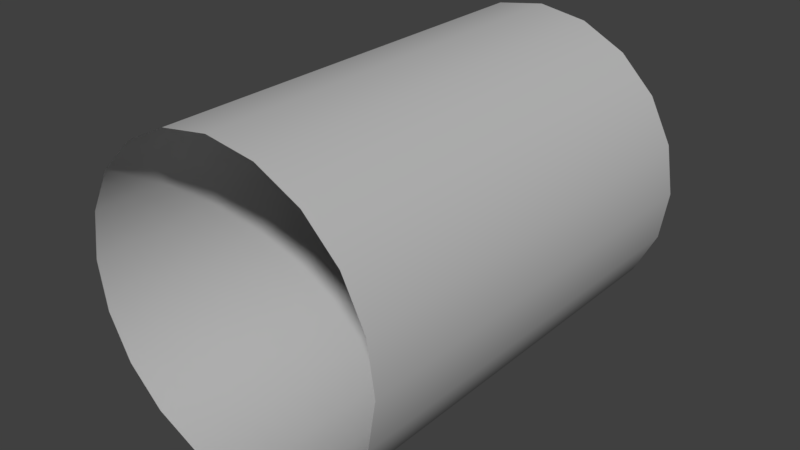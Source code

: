 # Source: s01_straight_aa.blend  (saved by Blender 2.78.0; exported with 4.5.12 LTS)
import bpy
from mathutils import Matrix  # noqa: F401  (used for matrix-valued properties, if any)

bpy.ops.wm.read_factory_settings(use_empty=True)
scene = bpy.context.scene
scene.name = 'Scene'

# ---- collections
col_collection_1 = bpy.data.collections.new('Collection 1'); scene.collection.children.link(col_collection_1)

# ---- materials (node trees are filled in below, after node groups)
mat_lambert2 = bpy.data.materials.new('lambert2')
mat_lambert2.alpha_threshold = 0.0
mat_lambert2.use_transparent_shadow = False
mat_lambert2.diffuse_color = (0.5, 0.5, 0.5, 1.0)
mat_lambert2.specular_color = (0.25, 0.25, 0.25)
mat_lambert2.roughness = 0.5

# ---- material node trees

# ---- world
world_world = bpy.data.worlds.new('World'); scene.world = world_world
world_world.color = (0.05088, 0.05088, 0.05088)
world_world.use_sun_shadow = False
world_world.sun_shadow_jitter_overblur = 0.0
world_world.cycles.sampling_method = 'MANUAL'

# ---- meshes
me_vm = bpy.data.meshes.new('VM')
me_vm.from_pydata([(-38.0, 3.388e-05, 104.0), (-36.14, 11.74, 104.0), (-30.74, 22.34, 104.0), (-22.34, 30.74, 104.0), (-11.74, 36.14, 104.0), (5.428e-06, 38.0, 104.0), (11.74, 36.14, 104.0), (22.34, 30.74, 104.0), (30.74, 22.34, 104.0), (36.14, 11.74, 104.0), (38.0, 3.754e-05, 104.0), (36.14, -11.74, 104.0), (30.74, -22.34, 104.0), (22.34, -30.74, 104.0), (11.74, -36.14, 104.0), (1.275e-05, -38.0, 104.0), (-11.74, -36.14, 104.0), (-22.34, -30.74, 104.0), (-30.74, -22.34, 104.0), (-36.14, -11.74, 104.0), (11.74, -36.14, 99.99), (1.24e-05, -38.0, 99.99), (-11.74, -36.14, 99.99), (-22.34, -30.74, 99.99), (-30.74, -22.34, 99.99), (-36.14, -11.74, 99.99), (-38.0, 3.258e-05, 99.99), (-36.14, 11.74, 99.99), (-30.74, 22.34, 99.99), (-22.34, 30.74, 99.99), (-11.74, 36.14, 99.99), (5.079e-06, 38.0, 99.99), (11.74, 36.14, 99.99), (22.34, 30.74, 99.99), (30.74, 22.34, 99.99), (36.14, 11.74, 99.99), (38.0, 3.624e-05, 99.99), (36.14, -11.74, 99.99), (30.74, -22.34, 99.99), (22.34, -30.74, 99.99), (-38.0, 2.693e-11, 0.0001649), (-36.14, 11.74, 0.0001609), (-30.74, 22.34, 0.000157), (-22.34, 30.74, 0.0001535), (-11.74, 36.14, 0.0001546), (-3.662e-06, 38.0, 0.0001492), (11.74, 36.14, 0.0001526), (22.34, 30.74, 0.0001496), (30.74, 22.34, 0.0001554), (36.14, 11.74, 0.0001584), (38.0, 3.662e-06, 0.000162), (36.14, -11.74, 0.000166), (30.74, -22.34, 0.00017), (22.34, -30.74, 0.0001734), (11.74, -36.14, 0.0001723), (3.662e-06, -38.0, 0.0001777), (-11.74, -36.14, 0.0001782), (-22.34, -30.74, 0.0001773), (-30.74, -22.34, 0.0001753), (-36.14, -11.74, 0.0001685), (11.74, -36.14, 4.0), (3.773e-06, -38.0, 4.0), (-11.74, -36.14, 4.0), (-22.34, -30.74, 4.0), (-30.74, -22.34, 4.0), (-36.14, -11.74, 4.0), (-38.0, 1.303e-06, 4.0), (-36.14, 11.74, 4.0), (-30.74, 22.34, 4.0), (-22.34, 30.74, 4.0), (-11.74, 36.14, 4.0), (-3.312e-06, 38.0, 4.0), (11.74, 36.14, 4.0), (22.34, 30.74, 4.0), (30.74, 22.34, 4.0), (36.14, 11.74, 4.0), (38.0, 4.966e-06, 4.0), (36.14, -11.74, 4.0), (30.74, -22.34, 4.0), (22.34, -30.74, 4.0)], [], [(21, 15, 14, 20), (22, 16, 15, 21), (23, 17, 16, 22), (24, 18, 17, 23), (25, 19, 18, 24), (26, 0, 19, 25), (27, 1, 0, 26), (28, 2, 1, 27), (29, 3, 2, 28), (30, 4, 3, 29), (31, 5, 4, 30), (32, 6, 5, 31), (33, 7, 6, 32), (34, 8, 7, 33), (35, 9, 8, 34), (36, 10, 9, 35), (37, 11, 10, 36), (38, 12, 11, 37), (39, 13, 12, 38), (20, 14, 13, 39), (61, 60, 54, 55), (62, 61, 55, 56), (63, 62, 56, 57), (64, 63, 57, 58), (65, 64, 58, 59), (66, 65, 59, 40), (67, 66, 40, 41), (68, 67, 41, 42), (69, 68, 42, 43), (70, 69, 43, 44), (71, 70, 44, 45), (72, 71, 45, 46), (73, 72, 46, 47), (74, 73, 47, 48), (75, 74, 48, 49), (76, 75, 49, 50), (77, 76, 50, 51), (78, 77, 51, 52), (79, 78, 52, 53), (60, 79, 53, 54), (27, 26, 66, 67), (28, 27, 67, 68), (29, 28, 68, 69), (30, 29, 69, 70), (31, 30, 70, 71), (32, 31, 71, 72), (33, 32, 72, 73), (34, 33, 73, 74), (35, 34, 74, 75), (36, 35, 75, 76), (37, 36, 76, 77), (38, 37, 77, 78), (39, 38, 78, 79), (20, 39, 79, 60), (21, 20, 60, 61), (22, 21, 61, 62), (23, 22, 62, 63), (24, 23, 63, 64), (25, 24, 64, 65), (26, 25, 65, 66)])
me_vm.polygons.foreach_set('use_smooth', [True] * 60)
_k = set([(0, 1), (0, 19), (1, 2), (2, 3), (3, 4), (4, 5), (5, 6), (6, 7), (7, 8), (8, 9), (9, 10), (10, 11), (11, 12), (12, 13), (13, 14), (14, 15), (15, 16), (16, 17), (17, 18), (18, 19), (40, 41), (40, 59), (41, 42), (42, 43), (43, 44), (44, 45), (45, 46), (46, 47), (47, 48), (48, 49), (49, 50), (50, 51), (51, 52), (52, 53), (53, 54), (54, 55), (55, 56), (56, 57), (57, 58), (58, 59)])
me_vm.attributes.new('sharp_edge', 'BOOLEAN', 'EDGE').data.foreach_set('value', [ (min(e.vertices), max(e.vertices)) in _k for e in me_vm.edges])
_uv = me_vm.uv_layers.new(name='map1')
_uv.uv.foreach_set('vector', [0.02511, 0.4991, 0.008757, 0.4992, 0.008803, 0.4494, 0.02524, 0.4493, 0.02483, 0.5486, 0.008401, 0.5486, 0.008757, 0.4992, 0.02511, 0.4991, 0.02489, 0.5985, 0.008403, 0.5986, 0.008401, 0.5486, 0.02483, 0.5486, 0.02464, 0.6489, 0.008082, 0.6489, 0.008403, 0.5986, 0.02489, 0.5985, 0.02454, 0.6989, 0.008073, 0.699, 0.008082, 0.6489, 0.02464, 0.6489, 0.02448, 0.7488, 0.008093, 0.7489, 0.008073, 0.699, 0.02454, 0.6989, 0.02438, 0.7983, 0.007906, 0.7985, 0.008093, 0.7489, 0.02448, 0.7488, 0.02489, 0.8484, 0.008341, 0.8486, 0.007906, 0.7985, 0.02438, 0.7983, 0.0257, 0.8986, 0.009074, 0.8993, 0.008341, 0.8486, 0.02489, 0.8484, 0.02804, 0.9483, 0.01142, 0.9497, 0.009074, 0.8993, 0.0257, 0.8986, 0.03261, 0.9963, 0.01696, 0.9978, 0.01142, 0.9497, 0.02804, 0.9483, 0.03031, 0.05086, 0.0142, 0.04955, 0.02054, 0.00234, 0.03524, 0.004066, 0.02804, 0.1, 0.01159, 0.09948, 0.0142, 0.04955, 0.03031, 0.05086, 0.02679, 0.1501, 0.01024, 0.1499, 0.01159, 0.09948, 0.02804, 0.1, 0.02625, 0.2, 0.009804, 0.2, 0.01024, 0.1499, 0.02679, 0.1501, 0.02595, 0.2497, 0.009606, 0.2498, 0.009804, 0.2, 0.02625, 0.2, 0.02561, 0.2992, 0.009194, 0.2992, 0.009606, 0.2498, 0.02595, 0.2497, 0.02564, 0.3491, 0.009173, 0.3491, 0.009194, 0.2992, 0.02561, 0.2992, 0.02537, 0.3993, 0.008837, 0.3994, 0.009173, 0.3491, 0.02564, 0.3491, 0.02524, 0.4493, 0.008803, 0.4494, 0.008837, 0.3994, 0.02537, 0.3993, 0.428, 0.5, 0.4281, 0.4502, 0.4446, 0.4503, 0.4444, 0.5001, 0.4281, 0.5495, 0.428, 0.5, 0.4444, 0.5001, 0.4445, 0.5496, 0.4278, 0.5994, 0.4281, 0.5495, 0.4445, 0.5496, 0.4443, 0.5995, 0.4278, 0.6497, 0.4278, 0.5994, 0.4443, 0.5995, 0.4445, 0.6499, 0.4277, 0.6998, 0.4278, 0.6497, 0.4445, 0.6499, 0.4443, 0.7, 0.4276, 0.7496, 0.4277, 0.6998, 0.4443, 0.7, 0.444, 0.7498, 0.4275, 0.7992, 0.4276, 0.7496, 0.444, 0.7498, 0.444, 0.7994, 0.4268, 0.8491, 0.4275, 0.7992, 0.444, 0.7994, 0.4434, 0.8495, 0.4259, 0.8993, 0.4268, 0.8491, 0.4434, 0.8495, 0.4425, 0.9, 0.4234, 0.9487, 0.4259, 0.8993, 0.4425, 0.9, 0.44, 0.9501, 0.4188, 0.9963, 0.4234, 0.9487, 0.44, 0.9501, 0.4343, 0.9978, 0.4243, 0.05117, 0.4195, 0.003998, 0.4343, 0.002313, 0.4406, 0.04989, 0.4265, 0.1006, 0.4243, 0.05117, 0.4406, 0.04989, 0.4431, 0.1001, 0.4277, 0.1508, 0.4265, 0.1006, 0.4431, 0.1001, 0.4443, 0.1507, 0.428, 0.2008, 0.4277, 0.1508, 0.4443, 0.1507, 0.4446, 0.2008, 0.4282, 0.2505, 0.428, 0.2008, 0.4446, 0.2008, 0.4446, 0.2506, 0.4283, 0.3, 0.4282, 0.2505, 0.4446, 0.2506, 0.4448, 0.3001, 0.4281, 0.3499, 0.4283, 0.3, 0.4448, 0.3001, 0.4446, 0.35, 0.4282, 0.4002, 0.4281, 0.3499, 0.4446, 0.35, 0.4447, 0.4003, 0.4281, 0.4502, 0.4282, 0.4002, 0.4447, 0.4003, 0.4446, 0.4503, 0.02438, 0.7983, 0.02448, 0.7488, 0.4276, 0.7496, 0.4275, 0.7992, 0.02489, 0.8484, 0.02438, 0.7983, 0.4275, 0.7992, 0.4268, 0.8491, 0.0257, 0.8986, 0.02489, 0.8484, 0.4268, 0.8491, 0.4259, 0.8993, 0.02804, 0.9483, 0.0257, 0.8986, 0.4259, 0.8993, 0.4234, 0.9487, 0.03261, 0.9963, 0.02804, 0.9483, 0.4234, 0.9487, 0.4188, 0.9963, 0.03031, 0.05086, 0.03524, 0.004066, 0.4195, 0.003998, 0.4243, 0.05117, 0.02804, 0.1, 0.03031, 0.05086, 0.4243, 0.05117, 0.4265, 0.1006, 0.02679, 0.1501, 0.02804, 0.1, 0.4265, 0.1006, 0.4277, 0.1508, 0.02625, 0.2, 0.02679, 0.1501, 0.4277, 0.1508, 0.428, 0.2008, 0.02595, 0.2497, 0.02625, 0.2, 0.428, 0.2008, 0.4282, 0.2505, 0.02561, 0.2992, 0.02595, 0.2497, 0.4282, 0.2505, 0.4283, 0.3, 0.02564, 0.3491, 0.02561, 0.2992, 0.4283, 0.3, 0.4281, 0.3499, 0.02537, 0.3993, 0.02564, 0.3491, 0.4281, 0.3499, 0.4282, 0.4002, 0.02524, 0.4493, 0.02537, 0.3993, 0.4282, 0.4002, 0.4281, 0.4502, 0.02511, 0.4991, 0.02524, 0.4493, 0.4281, 0.4502, 0.428, 0.5, 0.02483, 0.5486, 0.02511, 0.4991, 0.428, 0.5, 0.4281, 0.5495, 0.02489, 0.5985, 0.02483, 0.5486, 0.4281, 0.5495, 0.4278, 0.5994, 0.02464, 0.6489, 0.02489, 0.5985, 0.4278, 0.5994, 0.4278, 0.6497, 0.02454, 0.6989, 0.02464, 0.6489, 0.4278, 0.6497, 0.4277, 0.6998, 0.02448, 0.7488, 0.02454, 0.6989, 0.4277, 0.6998, 0.4276, 0.7496])
me_vm.materials.append(mat_lambert2)
me_vm.use_remesh_preserve_volume = False
me_vm.use_remesh_preserve_attributes = False
me_vm.use_mirror_vertex_groups = False
me_vm.update()
me_vm.normals_split_custom_set([tuple(v) for v in zip(*[iter([-1.441e-08, 1.0, -9.272e-07, 1.441e-08, 1.0, -1.53e-06, -0.309, 0.9511, -7.362e-07, -0.309, 0.9511, -5.17e-07, 0.309, 0.9511, -6.148e-07, 0.309, 0.9511, -8.777e-07, 1.441e-08, 1.0, -1.53e-06, -1.441e-08, 1.0, -9.272e-07, 0.5878, 0.809, -2.827e-07, 0.5878, 0.809, -2.473e-07, 0.309, 0.9511, -8.777e-07, 0.309, 0.9511, -6.148e-07, 0.809, 0.5878, -2.865e-07, 0.809, 0.5878, -3.259e-07, 0.5878, 0.809, -2.473e-07, 0.5878, 0.809, -2.827e-07, 0.9511, 0.309, -1.871e-07, 0.9511, 0.309, -2.037e-07, 0.809, 0.5878, -3.259e-07, 0.809, 0.5878, -2.865e-07, 1.0, -1.681e-07, -3.977e-08, 1.0, -2.785e-07, 1.42e-13, 0.9511, 0.309, -2.037e-07, 0.9511, 0.309, -1.871e-07, 0.9511, -0.309, 7.444e-08, 0.9511, -0.309, 1.222e-07, 1.0, -2.785e-07, 1.42e-13, 1.0, -1.681e-07, -3.977e-08, 0.809, -0.5878, 1.865e-07, 0.809, -0.5878, 2.445e-07, 0.9511, -0.309, 1.222e-07, 0.9511, -0.309, 7.444e-08, 0.5878, -0.809, 1.999e-07, 0.5878, -0.809, 1.63e-07, 0.809, -0.5878, 2.445e-07, 0.809, -0.5878, 1.865e-07, 0.309, -0.9511, 3.608e-07, 0.309, -0.9511, 4.103e-07, 0.5878, -0.809, 1.63e-07, 0.5878, -0.809, 1.999e-07, 4.082e-08, -1.0, 2.889e-07, 1.008e-07, -1.0, 2.258e-07, 0.309, -0.9511, 4.103e-07, 0.309, -0.9511, 3.608e-07, -0.309, -0.9511, 1.327e-07, -0.309, -0.9511, -1.001e-07, 1.008e-07, -1.0, 2.258e-07, 4.082e-08, -1.0, 2.889e-07, -0.5878, -0.809, 2.827e-07, -0.5878, -0.809, 2.473e-07, -0.309, -0.9511, -1.001e-07, -0.309, -0.9511, 1.327e-07, -0.809, -0.5878, 2.474e-07, -0.809, -0.5878, 2.445e-07, -0.5878, -0.809, 2.473e-07, -0.5878, -0.809, 2.827e-07, -0.9511, -0.309, 1.43e-07, -0.9511, -0.309, 1.12e-07, -0.809, -0.5878, 2.445e-07, -0.809, -0.5878, 2.474e-07, -1.0, -2.881e-08, 3.956e-08, -1.0, -1.441e-07, 5.267e-14, -0.9511, -0.309, 1.12e-07, -0.9511, -0.309, 1.43e-07, -0.9511, 0.309, -1.086e-07, -0.9511, 0.309, -1.935e-07, -1.0, -1.441e-07, 5.267e-14, -1.0, -2.881e-08, 3.956e-08, -0.809, 0.5878, -2.256e-07, -0.809, 0.5878, -3.259e-07, -0.9511, 0.309, -1.935e-07, -0.9511, 0.309, -1.086e-07, -0.5878, 0.809, -1.999e-07, -0.5878, 0.809, -1.63e-07, -0.809, 0.5878, -3.259e-07, -0.809, 0.5878, -2.256e-07, -0.309, 0.9511, -5.17e-07, -0.309, 0.9511, -7.362e-07, -0.5878, 0.809, -1.63e-07, -0.5878, 0.809, -1.999e-07, -4.562e-08, 1.0, -1.625e-07, -0.309, 0.9511, -1.489e-07, -0.309, 0.9511, 0.0, -7.684e-08, 1.0, 0.0, 0.309, 0.9511, -1.76e-07, -4.562e-08, 1.0, -1.625e-07, -7.684e-08, 1.0, 0.0, 0.309, 0.9511, 0.0, 0.5878, 0.809, -2.403e-07, 0.309, 0.9511, -1.76e-07, 0.309, 0.9511, 0.0, 0.5878, 0.809, -1.624e-07, 0.809, 0.5878, -2.86e-07, 0.5878, 0.809, -2.403e-07, 0.5878, 0.809, -1.624e-07, 0.809, 0.5878, -3.249e-07, 0.9511, 0.309, -1.766e-07, 0.809, 0.5878, -2.86e-07, 0.809, 0.5878, -3.249e-07, 0.9511, 0.309, -1.827e-07, 1.0, 2.161e-08, -3.977e-08, 0.9511, 0.309, -1.766e-07, 0.9511, 0.309, -1.827e-07, 1.0, 6.723e-08, 0.0, 0.9511, -0.309, 6.409e-08, 1.0, 2.161e-08, -3.977e-08, 1.0, 6.723e-08, 0.0, 0.9511, -0.309, 1.015e-07, 0.809, -0.5878, 1.861e-07, 0.9511, -0.309, 6.409e-08, 0.9511, -0.309, 1.015e-07, 0.809, -0.5878, 2.436e-07, 0.5878, -0.809, 1.997e-07, 0.809, -0.5878, 1.861e-07, 0.809, -0.5878, 2.436e-07, 0.5878, -0.809, 1.624e-07, 0.309, -0.9511, 3.181e-07, 0.5878, -0.809, 1.997e-07, 0.5878, -0.809, 1.624e-07, 0.309, -0.9511, 3.249e-07, 3.842e-08, -1.0, 1.76e-07, 0.309, -0.9511, 3.181e-07, 0.309, -0.9511, 3.249e-07, 5.283e-08, -1.0, 3.664e-14, -0.309, -0.9511, 2.033e-08, 3.842e-08, -1.0, 1.76e-07, 5.283e-08, -1.0, 3.664e-14, -0.309, -0.9511, -3.249e-07, -0.5878, -0.809, 2.403e-07, -0.309, -0.9511, 2.033e-08, -0.309, -0.9511, -3.249e-07, -0.5878, -0.809, 1.624e-07, -0.809, -0.5878, 2.47e-07, -0.5878, -0.809, 2.403e-07, -0.5878, -0.809, 1.624e-07, -0.809, -0.5878, 2.436e-07, -0.9511, -0.309, 1.377e-07, -0.809, -0.5878, 2.47e-07, -0.809, -0.5878, 2.436e-07, -0.9511, -0.309, 1.015e-07, -1.0, -5.283e-08, 4.463e-08, -0.9511, -0.309, 1.377e-07, -0.9511, -0.309, 1.015e-07, -1.0, -1.489e-07, 1.015e-08, -0.9511, 0.309, -9.814e-08, -1.0, -5.283e-08, 4.463e-08, -1.0, -1.489e-07, 1.015e-08, -0.9511, 0.309, -1.726e-07, -0.809, 0.5878, -2.25e-07, -0.9511, 0.309, -9.814e-08, -0.9511, 0.309, -1.726e-07, -0.809, 0.5878, -3.249e-07, -0.5878, 0.809, -1.997e-07, -0.809, 0.5878, -2.25e-07, -0.809, 0.5878, -3.249e-07, -0.5878, 0.809, -1.624e-07, -0.309, 0.9511, -1.489e-07, -0.5878, 0.809, -1.997e-07, -0.5878, 0.809, -1.624e-07, -0.309, 0.9511, 0.0, 0.9511, -0.309, 7.444e-08, 1.0, -1.681e-07, -3.977e-08, 1.0, 2.161e-08, -3.977e-08, 0.9511, -0.309, 6.409e-08, 0.809, -0.5878, 1.865e-07, 0.9511, -0.309, 7.444e-08, 0.9511, -0.309, 6.409e-08, 0.809, -0.5878, 1.861e-07, 0.5878, -0.809, 1.999e-07, 0.809, -0.5878, 1.865e-07, 0.809, -0.5878, 1.861e-07, 0.5878, -0.809, 1.997e-07, 0.309, -0.9511, 3.608e-07, 0.5878, -0.809, 1.999e-07, 0.5878, -0.809, 1.997e-07, 0.309, -0.9511, 3.181e-07, 4.082e-08, -1.0, 2.889e-07, 0.309, -0.9511, 3.608e-07, 0.309, -0.9511, 3.181e-07, 3.842e-08, -1.0, 1.76e-07, -0.309, -0.9511, 1.327e-07, 4.082e-08, -1.0, 2.889e-07, 3.842e-08, -1.0, 1.76e-07, -0.309, -0.9511, 2.033e-08, -0.5878, -0.809, 2.827e-07, -0.309, -0.9511, 1.327e-07, -0.309, -0.9511, 2.033e-08, -0.5878, -0.809, 2.403e-07, -0.809, -0.5878, 2.474e-07, -0.5878, -0.809, 2.827e-07, -0.5878, -0.809, 2.403e-07, -0.809, -0.5878, 2.47e-07, -0.9511, -0.309, 1.43e-07, -0.809, -0.5878, 2.474e-07, -0.809, -0.5878, 2.47e-07, -0.9511, -0.309, 1.377e-07, -1.0, -2.881e-08, 3.956e-08, -0.9511, -0.309, 1.43e-07, -0.9511, -0.309, 1.377e-07, -1.0, -5.283e-08, 4.463e-08, -0.9511, 0.309, -1.086e-07, -1.0, -2.881e-08, 3.956e-08, -1.0, -5.283e-08, 4.463e-08, -0.9511, 0.309, -9.814e-08, -0.809, 0.5878, -2.256e-07, -0.9511, 0.309, -1.086e-07, -0.9511, 0.309, -9.814e-08, -0.809, 0.5878, -2.25e-07, -0.5878, 0.809, -1.999e-07, -0.809, 0.5878, -2.256e-07, -0.809, 0.5878, -2.25e-07, -0.5878, 0.809, -1.997e-07, -0.309, 0.9511, -5.17e-07, -0.5878, 0.809, -1.999e-07, -0.5878, 0.809, -1.997e-07, -0.309, 0.9511, -1.489e-07, -1.441e-08, 1.0, -9.272e-07, -0.309, 0.9511, -5.17e-07, -0.309, 0.9511, -1.489e-07, -4.562e-08, 1.0, -1.625e-07, 0.309, 0.9511, -6.148e-07, -1.441e-08, 1.0, -9.272e-07, -4.562e-08, 1.0, -1.625e-07, 0.309, 0.9511, -1.76e-07, 0.5878, 0.809, -2.827e-07, 0.309, 0.9511, -6.148e-07, 0.309, 0.9511, -1.76e-07, 0.5878, 0.809, -2.403e-07, 0.809, 0.5878, -2.865e-07, 0.5878, 0.809, -2.827e-07, 0.5878, 0.809, -2.403e-07, 0.809, 0.5878, -2.86e-07, 0.9511, 0.309, -1.871e-07, 0.809, 0.5878, -2.865e-07, 0.809, 0.5878, -2.86e-07, 0.9511, 0.309, -1.766e-07, 1.0, -1.681e-07, -3.977e-08, 0.9511, 0.309, -1.871e-07, 0.9511, 0.309, -1.766e-07, 1.0, 2.161e-08, -3.977e-08])] * 3)])

# ---- objects
ob_vm = bpy.data.objects.new('VM', me_vm)

# ---- transforms, parenting, visibility, modifiers, constraints
ob_vm.location = (2.274e-12, 0.0001621, 5.684e-13)
ob_vm.rotation_euler = (1.571, -0.0, 0.0)
ob_vm.color = (0.8, 0.8, 0.8, 1.0)
ob_vm.lineart.crease_threshold = 0.0

# ---- collection membership
col_collection_1.objects.link(ob_vm)

# ---- scene / render settings (as saved in the file)
scene.frame_start = 1; scene.frame_end = 250; scene.frame_set(1)
scene.render.engine = 'BLENDER_EEVEE_NEXT'
scene.render.resolution_percentage = 50
scene.render.dither_intensity = 0.0
scene.cycles.use_denoising = False
scene.cycles.samples = 128
scene.cycles.sampling_pattern = 'TABULATED_SOBOL'
scene.cycles.light_sampling_threshold = 0.0
scene.cycles.use_adaptive_sampling = False
scene.cycles.use_light_tree = False
scene.cycles.blur_glossy = 0.0
scene.cycles.sample_clamp_indirect = 0.0
scene.view_settings.view_transform = 'Standard'
bpy.context.view_layer.update()

# ---- added for rendering (the .blend has no active camera and no usable light): camera, sun
cam_auto = bpy.data.cameras.new('AutoCamera')
cam_auto.lens = 50.0
cam_auto.sensor_width = 36.0
cam_auto.clip_end = 2428.2
ob_auto_camera = bpy.data.objects.new('AutoCamera', cam_auto)
scene.collection.objects.link(ob_auto_camera)
ob_auto_camera.location = (138.359, -218.018, 110.687)
ob_auto_camera.rotation_euler = (1.09748, -7.21219e-08, 0.694738)
scene.camera = ob_auto_camera
light_auto_sun = bpy.data.lights.new('AutoSun', 'SUN')
light_auto_sun.energy = 3.0
light_auto_sun.angle = 0.0523599
ob_auto_sun = bpy.data.objects.new('AutoSun', light_auto_sun)
scene.collection.objects.link(ob_auto_sun)
ob_auto_sun.rotation_euler = (0.872665, 0.174533, 0.523599)
bpy.context.view_layer.update()
